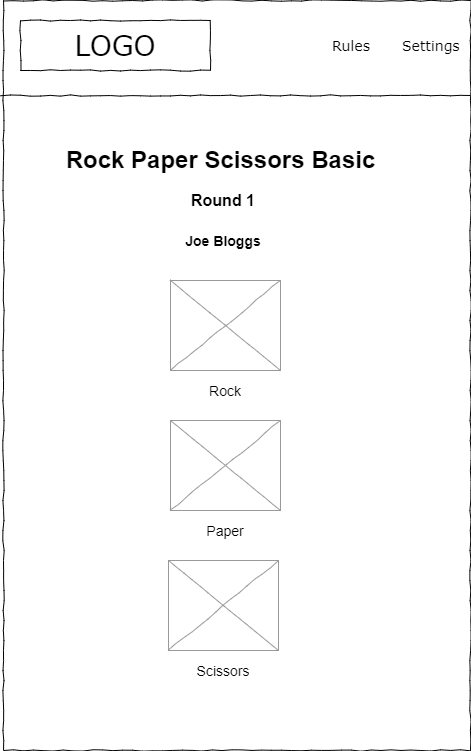

The diagram above was exported from draw.io. Its source (the exported page's mxGraphModel, read from the mxfile embedded in the PNG):
<mxGraphModel dx="1102" dy="857" grid="1" gridSize="10" guides="1" tooltips="1" connect="1" arrows="1" fold="1" page="1" pageScale="1" pageWidth="583" pageHeight="827" math="0" shadow="0">
  <root>
    <mxCell id="l0OMzQpvL94gSBSKMZQJ-0" />
    <mxCell id="l0OMzQpvL94gSBSKMZQJ-1" parent="l0OMzQpvL94gSBSKMZQJ-0" />
    <mxCell id="l0OMzQpvL94gSBSKMZQJ-2" value="" style="whiteSpace=wrap;html=1;rounded=0;shadow=0;labelBackgroundColor=none;strokeColor=#000000;strokeWidth=1;fillColor=none;fontFamily=Verdana;fontSize=12;fontColor=#000000;align=center;comic=1;" vertex="1" parent="l0OMzQpvL94gSBSKMZQJ-1">
      <mxGeometry x="60" y="40" width="467" height="750" as="geometry" />
    </mxCell>
    <mxCell id="l0OMzQpvL94gSBSKMZQJ-3" value="LOGO" style="whiteSpace=wrap;html=1;rounded=0;shadow=0;labelBackgroundColor=none;strokeWidth=1;fontFamily=Verdana;fontSize=28;align=center;comic=1;" vertex="1" parent="l0OMzQpvL94gSBSKMZQJ-1">
      <mxGeometry x="77" y="60" width="190" height="50" as="geometry" />
    </mxCell>
    <mxCell id="l0OMzQpvL94gSBSKMZQJ-4" value="Rules" style="text;html=1;points=[];align=left;verticalAlign=top;spacingTop=-4;fontSize=14;fontFamily=Verdana" vertex="1" parent="l0OMzQpvL94gSBSKMZQJ-1">
      <mxGeometry x="387" y="75" width="60" height="20" as="geometry" />
    </mxCell>
    <mxCell id="l0OMzQpvL94gSBSKMZQJ-5" value="Settings" style="text;html=1;points=[];align=left;verticalAlign=top;spacingTop=-4;fontSize=14;fontFamily=Verdana" vertex="1" parent="l0OMzQpvL94gSBSKMZQJ-1">
      <mxGeometry x="457" y="75" width="60" height="20" as="geometry" />
    </mxCell>
    <mxCell id="l0OMzQpvL94gSBSKMZQJ-6" value="" style="line;strokeWidth=1;html=1;rounded=0;shadow=0;labelBackgroundColor=none;fillColor=none;fontFamily=Verdana;fontSize=14;fontColor=#000000;align=center;comic=1;" vertex="1" parent="l0OMzQpvL94gSBSKMZQJ-1">
      <mxGeometry x="57" y="130" width="470" height="10" as="geometry" />
    </mxCell>
    <mxCell id="l0OMzQpvL94gSBSKMZQJ-7" value="Rock Paper Scissors Basic" style="text;strokeColor=none;fillColor=none;html=1;fontSize=24;fontStyle=1;verticalAlign=middle;align=center;" vertex="1" parent="l0OMzQpvL94gSBSKMZQJ-1">
      <mxGeometry x="227" y="180" width="100" height="40" as="geometry" />
    </mxCell>
    <mxCell id="fG0PhbTm83CLteJTlsbj-0" value="" style="verticalLabelPosition=bottom;shadow=0;dashed=0;align=center;html=1;verticalAlign=top;strokeWidth=1;shape=mxgraph.mockup.graphics.simpleIcon;strokeColor=#999999;rounded=0;labelBackgroundColor=none;fontFamily=Verdana;fontSize=14;fontColor=#000000;comic=1;" vertex="1" parent="l0OMzQpvL94gSBSKMZQJ-1">
      <mxGeometry x="227" y="320" width="110" height="90" as="geometry" />
    </mxCell>
    <UserObject label="&lt;font style=&quot;font-size: 14px;&quot;&gt;Rock&lt;/font&gt;" placeholders="1" name="Variable" id="fG0PhbTm83CLteJTlsbj-1">
      <mxCell style="text;html=1;strokeColor=none;fillColor=none;align=center;verticalAlign=middle;whiteSpace=wrap;overflow=hidden;" vertex="1" parent="l0OMzQpvL94gSBSKMZQJ-1">
        <mxGeometry x="242" y="420" width="80" height="20" as="geometry" />
      </mxCell>
    </UserObject>
    <mxCell id="fG0PhbTm83CLteJTlsbj-2" value="" style="verticalLabelPosition=bottom;shadow=0;dashed=0;align=center;html=1;verticalAlign=top;strokeWidth=1;shape=mxgraph.mockup.graphics.simpleIcon;strokeColor=#999999;rounded=0;labelBackgroundColor=none;fontFamily=Verdana;fontSize=14;fontColor=#000000;comic=1;" vertex="1" parent="l0OMzQpvL94gSBSKMZQJ-1">
      <mxGeometry x="227" y="460" width="110" height="90" as="geometry" />
    </mxCell>
    <UserObject label="&lt;font style=&quot;font-size: 14px;&quot;&gt;Paper&lt;/font&gt;" placeholders="1" name="Variable" id="fG0PhbTm83CLteJTlsbj-3">
      <mxCell style="text;html=1;strokeColor=none;fillColor=none;align=center;verticalAlign=middle;whiteSpace=wrap;overflow=hidden;" vertex="1" parent="l0OMzQpvL94gSBSKMZQJ-1">
        <mxGeometry x="242" y="560" width="80" height="20" as="geometry" />
      </mxCell>
    </UserObject>
    <mxCell id="fG0PhbTm83CLteJTlsbj-4" value="" style="verticalLabelPosition=bottom;shadow=0;dashed=0;align=center;html=1;verticalAlign=top;strokeWidth=1;shape=mxgraph.mockup.graphics.simpleIcon;strokeColor=#999999;rounded=0;labelBackgroundColor=none;fontFamily=Verdana;fontSize=14;fontColor=#000000;comic=1;" vertex="1" parent="l0OMzQpvL94gSBSKMZQJ-1">
      <mxGeometry x="225" y="600" width="110" height="90" as="geometry" />
    </mxCell>
    <UserObject label="&lt;font style=&quot;font-size: 14px;&quot;&gt;Scissors&lt;/font&gt;" placeholders="1" name="Variable" id="fG0PhbTm83CLteJTlsbj-5">
      <mxCell style="text;html=1;strokeColor=none;fillColor=none;align=center;verticalAlign=middle;whiteSpace=wrap;overflow=hidden;" vertex="1" parent="l0OMzQpvL94gSBSKMZQJ-1">
        <mxGeometry x="240" y="700" width="80" height="20" as="geometry" />
      </mxCell>
    </UserObject>
    <UserObject label="&lt;b style=&quot;&quot;&gt;&lt;font style=&quot;font-size: 16px;&quot;&gt;Round 1&lt;/font&gt;&lt;/b&gt;" placeholders="1" name="Variable" id="gSiWtwzhJhfzpsV8Ps2x-0">
      <mxCell style="text;html=1;strokeColor=none;fillColor=none;align=center;verticalAlign=middle;whiteSpace=wrap;overflow=hidden;" vertex="1" parent="l0OMzQpvL94gSBSKMZQJ-1">
        <mxGeometry x="200" y="220" width="160" height="40" as="geometry" />
      </mxCell>
    </UserObject>
    <UserObject label="&lt;span style=&quot;font-size: 16px;&quot;&gt;&lt;b style=&quot;font-size: 14px;&quot;&gt;Joe Bloggs&lt;/b&gt;&lt;/span&gt;" placeholders="1" name="Variable" id="gSiWtwzhJhfzpsV8Ps2x-1">
      <mxCell style="text;html=1;strokeColor=none;fillColor=none;align=center;verticalAlign=middle;whiteSpace=wrap;overflow=hidden;" vertex="1" parent="l0OMzQpvL94gSBSKMZQJ-1">
        <mxGeometry x="200" y="260" width="160" height="40" as="geometry" />
      </mxCell>
    </UserObject>
  </root>
</mxGraphModel>